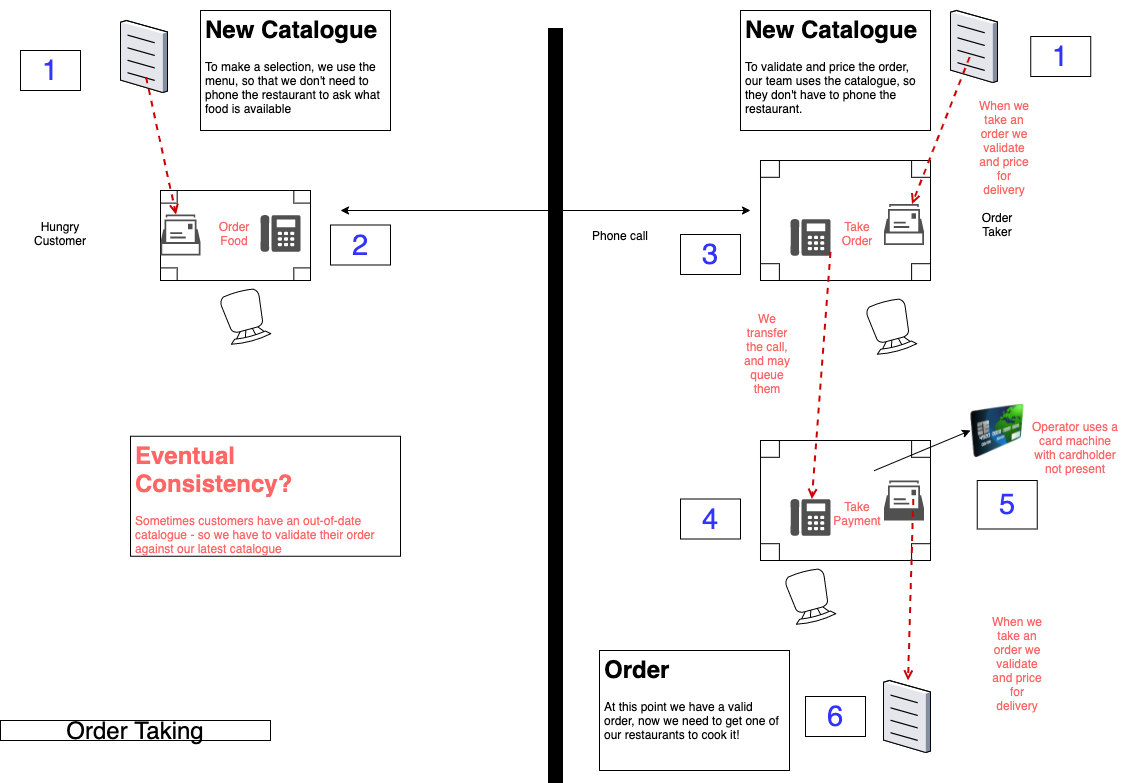

The diagram above was exported from draw.io. Its source (the exported page's mxGraphModel, read from the mxfile embedded in the PNG):
<mxGraphModel dx="1106" dy="830" grid="1" gridSize="10" guides="1" tooltips="1" connect="1" arrows="1" fold="1" page="1" pageScale="1" pageWidth="1169" pageHeight="827" math="0" shadow="0">
  <root>
    <mxCell id="0" />
    <mxCell id="1" parent="0" />
    <UserObject label="" tooltip="Inertia.&#10;Likely to face a resistance to change." id="eP2IPDBSXvINAW8xH9Tu-1">
      <mxCell style="rounded=0;whiteSpace=wrap;html=1;strokeColor=#000000;strokeWidth=5;fillColor=#000000;fontSize=14;" parent="1" vertex="1">
        <mxGeometry x="580" y="40" width="10" height="750" as="geometry" />
      </mxCell>
    </UserObject>
    <mxCell id="eP2IPDBSXvINAW8xH9Tu-2" value="" style="verticalLabelPosition=bottom;html=1;verticalAlign=top;align=center;shape=mxgraph.floorplan.table;" parent="1" vertex="1">
      <mxGeometry x="190" y="200" width="150" height="90" as="geometry" />
    </mxCell>
    <mxCell id="eP2IPDBSXvINAW8xH9Tu-3" value="" style="verticalLabelPosition=bottom;html=1;verticalAlign=top;align=center;shape=mxgraph.floorplan.chair;rotation=-195;" parent="1" vertex="1">
      <mxGeometry x="254" y="300" width="41" height="52" as="geometry" />
    </mxCell>
    <mxCell id="eP2IPDBSXvINAW8xH9Tu-4" value="" style="sketch=0;pointerEvents=1;shadow=0;dashed=0;html=1;strokeColor=none;fillColor=#505050;labelPosition=center;verticalLabelPosition=bottom;verticalAlign=top;outlineConnect=0;align=center;shape=mxgraph.office.devices.phone_digital;" parent="1" vertex="1">
      <mxGeometry x="290" y="224.5" width="40" height="37" as="geometry" />
    </mxCell>
    <mxCell id="eP2IPDBSXvINAW8xH9Tu-5" value="&lt;font color=&quot;#ff6666&quot;&gt;Order Food&lt;/font&gt;" style="text;html=1;strokeColor=none;fillColor=none;align=center;verticalAlign=middle;whiteSpace=wrap;rounded=0;" parent="1" vertex="1">
      <mxGeometry x="236.5" y="200" width="53.5" height="85.5" as="geometry" />
    </mxCell>
    <mxCell id="eP2IPDBSXvINAW8xH9Tu-6" value="" style="verticalLabelPosition=bottom;html=1;verticalAlign=top;align=center;shape=mxgraph.floorplan.table;" parent="1" vertex="1">
      <mxGeometry x="790" y="170" width="170" height="120" as="geometry" />
    </mxCell>
    <mxCell id="eP2IPDBSXvINAW8xH9Tu-7" value="" style="verticalLabelPosition=bottom;html=1;verticalAlign=top;align=center;shape=mxgraph.floorplan.chair;rotation=-195;" parent="1" vertex="1">
      <mxGeometry x="900" y="310" width="41" height="52" as="geometry" />
    </mxCell>
    <mxCell id="eP2IPDBSXvINAW8xH9Tu-9" value="" style="sketch=0;pointerEvents=1;shadow=0;dashed=0;html=1;strokeColor=none;fillColor=#505050;labelPosition=center;verticalLabelPosition=bottom;verticalAlign=top;outlineConnect=0;align=center;shape=mxgraph.office.devices.phone_digital;" parent="1" vertex="1">
      <mxGeometry x="820" y="228.5" width="40" height="37" as="geometry" />
    </mxCell>
    <mxCell id="eP2IPDBSXvINAW8xH9Tu-11" value="&lt;font color=&quot;#ff6666&quot;&gt;Take Order&lt;/font&gt;" style="text;html=1;strokeColor=none;fillColor=none;align=center;verticalAlign=middle;whiteSpace=wrap;rounded=0;" parent="1" vertex="1">
      <mxGeometry x="860" y="200.25" width="53.5" height="85.5" as="geometry" />
    </mxCell>
    <mxCell id="eP2IPDBSXvINAW8xH9Tu-12" value="" style="endArrow=classic;html=1;startArrow=classic;startFill=1;" parent="1" edge="1">
      <mxGeometry width="50" height="50" relative="1" as="geometry">
        <mxPoint x="370" y="220" as="sourcePoint" />
        <mxPoint x="780" y="220" as="targetPoint" />
      </mxGeometry>
    </mxCell>
    <mxCell id="eP2IPDBSXvINAW8xH9Tu-13" value="Phone call" style="text;html=1;strokeColor=none;fillColor=none;align=center;verticalAlign=middle;whiteSpace=wrap;rounded=0;" parent="1" vertex="1">
      <mxGeometry x="610" y="234.5" width="80" height="20" as="geometry" />
    </mxCell>
    <mxCell id="eP2IPDBSXvINAW8xH9Tu-14" value="" style="sketch=0;pointerEvents=1;shadow=0;dashed=0;html=1;strokeColor=none;fillColor=#505050;labelPosition=center;verticalLabelPosition=bottom;verticalAlign=top;outlineConnect=0;align=center;shape=mxgraph.office.concepts.mailbox2;" parent="1" vertex="1">
      <mxGeometry x="913.5" y="213.5" width="40" height="41" as="geometry" />
    </mxCell>
    <mxCell id="eP2IPDBSXvINAW8xH9Tu-15" value="" style="sketch=0;pointerEvents=1;shadow=0;dashed=0;html=1;strokeColor=none;fillColor=#505050;labelPosition=center;verticalLabelPosition=bottom;verticalAlign=top;outlineConnect=0;align=center;shape=mxgraph.office.concepts.mailbox2;" parent="1" vertex="1">
      <mxGeometry x="190" y="224" width="40" height="41" as="geometry" />
    </mxCell>
    <mxCell id="eP2IPDBSXvINAW8xH9Tu-16" value="" style="verticalLabelPosition=bottom;sketch=0;aspect=fixed;html=1;verticalAlign=top;strokeColor=none;align=center;outlineConnect=0;shape=mxgraph.citrix.document;fillColor=#FF3333;" parent="1" vertex="1">
      <mxGeometry x="980" y="20" width="47" height="72" as="geometry" />
    </mxCell>
    <mxCell id="eP2IPDBSXvINAW8xH9Tu-17" value="" style="verticalLabelPosition=bottom;sketch=0;aspect=fixed;html=1;verticalAlign=top;strokeColor=none;align=center;outlineConnect=0;shape=mxgraph.citrix.document;fillColor=#FF3333;" parent="1" vertex="1">
      <mxGeometry x="150" y="30" width="47" height="72" as="geometry" />
    </mxCell>
    <UserObject label="" tooltip="Point of change.&#10;How the map is changing e.g. competitive forces." id="eP2IPDBSXvINAW8xH9Tu-18">
      <mxCell style="endArrow=open;dashed=1;html=1;strokeColor=#CC0000;endFill=0;strokeWidth=2;" parent="1" target="eP2IPDBSXvINAW8xH9Tu-15" edge="1">
        <mxGeometry width="50" height="50" relative="1" as="geometry">
          <mxPoint x="175.58156626506022" y="86.75" as="sourcePoint" />
          <mxPoint x="189.99518044844532" y="285.75" as="targetPoint" />
        </mxGeometry>
      </mxCell>
    </UserObject>
    <UserObject label="" tooltip="Point of change.&#10;How the map is changing e.g. competitive forces." id="eP2IPDBSXvINAW8xH9Tu-19">
      <mxCell style="endArrow=open;dashed=1;html=1;strokeColor=#CC0000;endFill=0;strokeWidth=2;" parent="1" target="eP2IPDBSXvINAW8xH9Tu-14" edge="1">
        <mxGeometry width="50" height="50" relative="1" as="geometry">
          <mxPoint x="999.0815662650602" y="66.5" as="sourcePoint" />
          <mxPoint x="1013.4951804484454" y="265.5" as="targetPoint" />
        </mxGeometry>
      </mxCell>
    </UserObject>
    <mxCell id="eP2IPDBSXvINAW8xH9Tu-20" value="&lt;h1&gt;New Catalogue&lt;/h1&gt;&lt;p&gt;To validate and price the order, our team uses the catalogue, so they don't have to phone the restaurant.&lt;/p&gt;" style="text;html=1;strokeColor=default;fillColor=none;spacing=5;spacingTop=-20;whiteSpace=wrap;overflow=hidden;rounded=0;" parent="1" vertex="1">
      <mxGeometry x="770" y="20" width="190" height="120" as="geometry" />
    </mxCell>
    <mxCell id="eP2IPDBSXvINAW8xH9Tu-21" value="&lt;h1&gt;New Catalogue&lt;/h1&gt;&lt;p&gt;To make a selection, we use the menu, so that we don't need to phone the restaurant to ask what food is available&lt;/p&gt;" style="text;html=1;strokeColor=default;fillColor=none;spacing=5;spacingTop=-20;whiteSpace=wrap;overflow=hidden;rounded=0;" parent="1" vertex="1">
      <mxGeometry x="230" y="20" width="190" height="120" as="geometry" />
    </mxCell>
    <mxCell id="eP2IPDBSXvINAW8xH9Tu-22" value="&lt;font color=&quot;#ff6666&quot;&gt;When we take an order we validate and price for delivery&lt;/font&gt;" style="text;html=1;strokeColor=none;fillColor=none;align=center;verticalAlign=middle;whiteSpace=wrap;rounded=0;" parent="1" vertex="1">
      <mxGeometry x="1006.75" y="114.5" width="53.5" height="85.5" as="geometry" />
    </mxCell>
    <mxCell id="eP2IPDBSXvINAW8xH9Tu-23" value="Hungry Customer" style="text;html=1;strokeColor=none;fillColor=none;align=center;verticalAlign=middle;whiteSpace=wrap;rounded=0;" parent="1" vertex="1">
      <mxGeometry x="70" y="232.75" width="40" height="20" as="geometry" />
    </mxCell>
    <mxCell id="eP2IPDBSXvINAW8xH9Tu-24" value="" style="verticalLabelPosition=bottom;html=1;verticalAlign=top;align=center;shape=mxgraph.floorplan.table;" parent="1" vertex="1">
      <mxGeometry x="790" y="450" width="170" height="120" as="geometry" />
    </mxCell>
    <mxCell id="eP2IPDBSXvINAW8xH9Tu-25" value="" style="verticalLabelPosition=bottom;html=1;verticalAlign=top;align=center;shape=mxgraph.floorplan.chair;rotation=-195;" parent="1" vertex="1">
      <mxGeometry x="819" y="580" width="41" height="52" as="geometry" />
    </mxCell>
    <mxCell id="eP2IPDBSXvINAW8xH9Tu-26" value="" style="sketch=0;pointerEvents=1;shadow=0;dashed=0;html=1;strokeColor=none;fillColor=#505050;labelPosition=center;verticalLabelPosition=bottom;verticalAlign=top;outlineConnect=0;align=center;shape=mxgraph.office.devices.phone_digital;" parent="1" vertex="1">
      <mxGeometry x="820" y="508.5" width="40" height="37" as="geometry" />
    </mxCell>
    <mxCell id="eP2IPDBSXvINAW8xH9Tu-27" value="&lt;font color=&quot;#ff6666&quot;&gt;Take Payment&lt;/font&gt;" style="text;html=1;strokeColor=none;fillColor=none;align=center;verticalAlign=middle;whiteSpace=wrap;rounded=0;" parent="1" vertex="1">
      <mxGeometry x="860" y="480.25" width="53.5" height="85.5" as="geometry" />
    </mxCell>
    <mxCell id="eP2IPDBSXvINAW8xH9Tu-29" value="" style="sketch=0;pointerEvents=1;shadow=0;dashed=0;html=1;strokeColor=none;fillColor=#505050;labelPosition=center;verticalLabelPosition=bottom;verticalAlign=top;outlineConnect=0;align=center;shape=mxgraph.office.concepts.mailbox;" parent="1" vertex="1">
      <mxGeometry x="913.5" y="490" width="40" height="40" as="geometry" />
    </mxCell>
    <UserObject label="" tooltip="Point of change.&#10;How the map is changing e.g. competitive forces." id="eP2IPDBSXvINAW8xH9Tu-30">
      <mxCell style="endArrow=open;dashed=1;html=1;strokeColor=#CC0000;endFill=0;strokeWidth=2;" parent="1" target="eP2IPDBSXvINAW8xH9Tu-26" edge="1">
        <mxGeometry width="50" height="50" relative="1" as="geometry">
          <mxPoint x="860.0015662650602" y="261.5" as="sourcePoint" />
          <mxPoint x="802.4464006473657" y="408.5" as="targetPoint" />
        </mxGeometry>
      </mxCell>
    </UserObject>
    <mxCell id="eP2IPDBSXvINAW8xH9Tu-31" value="Order Taker" style="text;html=1;strokeColor=none;fillColor=none;align=center;verticalAlign=middle;whiteSpace=wrap;rounded=0;" parent="1" vertex="1">
      <mxGeometry x="1006.75" y="224" width="40" height="20" as="geometry" />
    </mxCell>
    <mxCell id="eP2IPDBSXvINAW8xH9Tu-32" value="&lt;font color=&quot;#ff6666&quot;&gt;We transfer the call, and may queue them&lt;/font&gt;" style="text;html=1;strokeColor=none;fillColor=none;align=center;verticalAlign=middle;whiteSpace=wrap;rounded=0;" parent="1" vertex="1">
      <mxGeometry x="770" y="320" width="53.5" height="85.5" as="geometry" />
    </mxCell>
    <mxCell id="eP2IPDBSXvINAW8xH9Tu-34" value="" style="verticalLabelPosition=bottom;sketch=0;aspect=fixed;html=1;verticalAlign=top;strokeColor=none;align=center;outlineConnect=0;shape=mxgraph.citrix.document;fillColor=#FF3333;" parent="1" vertex="1">
      <mxGeometry x="913" y="690" width="47" height="72" as="geometry" />
    </mxCell>
    <UserObject label="" tooltip="Point of change.&#10;How the map is changing e.g. competitive forces." id="eP2IPDBSXvINAW8xH9Tu-35">
      <mxCell style="endArrow=open;dashed=1;html=1;strokeColor=#CC0000;endFill=0;strokeWidth=2;" parent="1" target="eP2IPDBSXvINAW8xH9Tu-34" edge="1">
        <mxGeometry width="50" height="50" relative="1" as="geometry">
          <mxPoint x="942.8015662650603" y="508.5" as="sourcePoint" />
          <mxPoint x="924.1937061239307" y="755.5" as="targetPoint" />
        </mxGeometry>
      </mxCell>
    </UserObject>
    <mxCell id="eP2IPDBSXvINAW8xH9Tu-36" value="&lt;font color=&quot;#ff6666&quot;&gt;When we take an order we validate and price for delivery&lt;/font&gt;" style="text;html=1;strokeColor=none;fillColor=none;align=center;verticalAlign=middle;whiteSpace=wrap;rounded=0;" parent="1" vertex="1">
      <mxGeometry x="1020" y="630" width="53.5" height="85.5" as="geometry" />
    </mxCell>
    <mxCell id="eP2IPDBSXvINAW8xH9Tu-37" value="" style="image;html=1;image=img/lib/clip_art/finance/Credit_Card_128x128.png" parent="1" vertex="1">
      <mxGeometry x="1000" y="413.5" width="53.5" height="54" as="geometry" />
    </mxCell>
    <mxCell id="eP2IPDBSXvINAW8xH9Tu-38" value="&lt;font color=&quot;#ff6666&quot;&gt;Operator uses a card machine with cardholder not present&lt;/font&gt;" style="text;html=1;strokeColor=none;fillColor=none;align=center;verticalAlign=middle;whiteSpace=wrap;rounded=0;" parent="1" vertex="1">
      <mxGeometry x="1060.25" y="414" width="89.75" height="85.5" as="geometry" />
    </mxCell>
    <mxCell id="eP2IPDBSXvINAW8xH9Tu-39" value="" style="endArrow=classic;html=1;" parent="1" edge="1">
      <mxGeometry width="50" height="50" relative="1" as="geometry">
        <mxPoint x="903.5" y="480.25" as="sourcePoint" />
        <mxPoint x="1000" y="440" as="targetPoint" />
      </mxGeometry>
    </mxCell>
    <mxCell id="eP2IPDBSXvINAW8xH9Tu-40" value="Order Taking" style="text;html=1;strokeColor=default;fillColor=none;align=center;verticalAlign=middle;whiteSpace=wrap;rounded=0;fontColor=#000000;fontSize=24;" parent="1" vertex="1">
      <mxGeometry x="30" y="730" width="270" height="20" as="geometry" />
    </mxCell>
    <mxCell id="eP2IPDBSXvINAW8xH9Tu-41" value="&lt;h1&gt;&lt;font color=&quot;#ff6666&quot;&gt;Eventual Consistency?&lt;/font&gt;&lt;/h1&gt;&lt;p&gt;&lt;font color=&quot;#ff6666&quot;&gt;Sometimes customers have an out-of-date catalogue - so we have to validate their order against our latest catalogue&lt;/font&gt;&lt;/p&gt;" style="text;html=1;strokeColor=default;fillColor=none;spacing=5;spacingTop=-20;whiteSpace=wrap;overflow=hidden;rounded=0;" parent="1" vertex="1">
      <mxGeometry x="160" y="445.75" width="270" height="120" as="geometry" />
    </mxCell>
    <mxCell id="eP2IPDBSXvINAW8xH9Tu-42" value="&lt;font style=&quot;font-size: 29px&quot;&gt;1&lt;/font&gt;" style="text;html=1;strokeColor=default;fillColor=none;align=center;verticalAlign=middle;whiteSpace=wrap;rounded=0;fontColor=#3333FF;" parent="1" vertex="1">
      <mxGeometry x="50" y="60" width="60" height="40" as="geometry" />
    </mxCell>
    <mxCell id="eP2IPDBSXvINAW8xH9Tu-43" value="&lt;font style=&quot;font-size: 29px&quot;&gt;1&lt;/font&gt;" style="text;html=1;strokeColor=default;fillColor=none;align=center;verticalAlign=middle;whiteSpace=wrap;rounded=0;fontColor=#3333FF;" parent="1" vertex="1">
      <mxGeometry x="1060.25" y="46" width="60" height="40" as="geometry" />
    </mxCell>
    <mxCell id="eP2IPDBSXvINAW8xH9Tu-44" value="&lt;font style=&quot;font-size: 29px&quot;&gt;2&lt;/font&gt;" style="text;html=1;strokeColor=default;fillColor=none;align=center;verticalAlign=middle;whiteSpace=wrap;rounded=0;fontColor=#3333FF;" parent="1" vertex="1">
      <mxGeometry x="360" y="234.5" width="60" height="40" as="geometry" />
    </mxCell>
    <mxCell id="eP2IPDBSXvINAW8xH9Tu-45" value="&lt;font style=&quot;font-size: 29px&quot;&gt;3&lt;/font&gt;" style="text;html=1;strokeColor=default;fillColor=none;align=center;verticalAlign=middle;whiteSpace=wrap;rounded=0;fontColor=#3333FF;" parent="1" vertex="1">
      <mxGeometry x="710" y="244" width="60" height="40" as="geometry" />
    </mxCell>
    <mxCell id="eP2IPDBSXvINAW8xH9Tu-46" value="&lt;font style=&quot;font-size: 29px&quot;&gt;4&lt;/font&gt;" style="text;html=1;strokeColor=default;fillColor=none;align=center;verticalAlign=middle;whiteSpace=wrap;rounded=0;fontColor=#3333FF;" parent="1" vertex="1">
      <mxGeometry x="710" y="508.5" width="60" height="40" as="geometry" />
    </mxCell>
    <mxCell id="eP2IPDBSXvINAW8xH9Tu-47" value="&lt;font style=&quot;font-size: 29px&quot;&gt;5&lt;/font&gt;" style="text;html=1;strokeColor=default;fillColor=none;align=center;verticalAlign=middle;whiteSpace=wrap;rounded=0;fontColor=#3333FF;" parent="1" vertex="1">
      <mxGeometry x="1006.75" y="490" width="60" height="48.5" as="geometry" />
    </mxCell>
    <mxCell id="eP2IPDBSXvINAW8xH9Tu-48" value="&lt;font style=&quot;font-size: 29px&quot;&gt;6&lt;/font&gt;" style="text;html=1;strokeColor=default;fillColor=none;align=center;verticalAlign=middle;whiteSpace=wrap;rounded=0;fontColor=#3333FF;" parent="1" vertex="1">
      <mxGeometry x="835" y="706" width="60" height="40" as="geometry" />
    </mxCell>
    <mxCell id="eP2IPDBSXvINAW8xH9Tu-49" value="&lt;h1&gt;Order&lt;/h1&gt;&lt;p&gt;At this point we have a valid order, now we need to get one of our restaurants to cook it!&lt;/p&gt;" style="text;html=1;strokeColor=default;fillColor=none;spacing=5;spacingTop=-20;whiteSpace=wrap;overflow=hidden;rounded=0;" parent="1" vertex="1">
      <mxGeometry x="629" y="660" width="190" height="120" as="geometry" />
    </mxCell>
  </root>
</mxGraphModel>